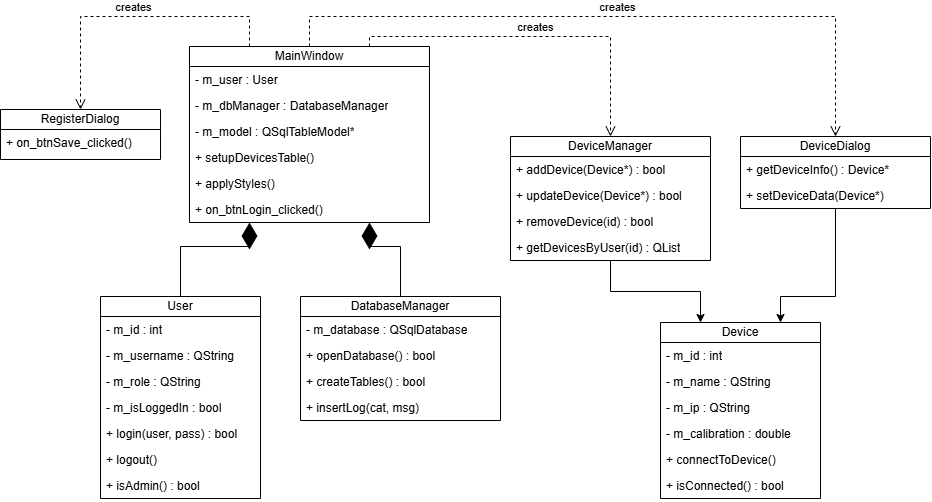

The diagram above was exported from draw.io. Its source (the exported page's mxGraphModel, read from the mxfile embedded in the PNG):
<mxGraphModel dx="969" dy="570" grid="1" gridSize="10" guides="1" tooltips="1" connect="1" arrows="1" fold="1" page="1" pageScale="1" pageWidth="827" pageHeight="1169" math="0" shadow="0">
  <root>
    <mxCell id="0" />
    <mxCell id="1" parent="0" />
    <mxCell id="Z2W9iJh1YtLskNIEyKQY-25" parent="1" style="swimlane;fontStyle=0;childLayout=stackLayout;horizontal=1;startSize=20;fillColor=none;horizontalStack=0;resizeParent=1;resizeParentMax=0;resizeLast=0;collapsible=1;marginBottom=0;whiteSpace=wrap;html=1;" value="MainWindow" vertex="1">
      <mxGeometry height="176" width="240" x="209" y="230" as="geometry">
        <mxRectangle height="30" width="110" x="344" y="10" as="alternateBounds" />
      </mxGeometry>
    </mxCell>
    <mxCell id="Z2W9iJh1YtLskNIEyKQY-26" parent="Z2W9iJh1YtLskNIEyKQY-25" style="text;strokeColor=none;fillColor=none;align=left;verticalAlign=top;spacingLeft=4;spacingRight=4;overflow=hidden;rotatable=0;points=[[0,0.5],[1,0.5]];portConstraint=eastwest;whiteSpace=wrap;html=1;" value="- m_user : User" vertex="1">
      <mxGeometry height="26" width="240" y="20" as="geometry" />
    </mxCell>
    <mxCell id="Z2W9iJh1YtLskNIEyKQY-27" parent="Z2W9iJh1YtLskNIEyKQY-25" style="text;strokeColor=none;fillColor=none;align=left;verticalAlign=top;spacingLeft=4;spacingRight=4;overflow=hidden;rotatable=0;points=[[0,0.5],[1,0.5]];portConstraint=eastwest;whiteSpace=wrap;html=1;" value="- m_dbManager : DatabaseManager" vertex="1">
      <mxGeometry height="26" width="240" y="46" as="geometry" />
    </mxCell>
    <mxCell id="Z2W9iJh1YtLskNIEyKQY-41" parent="Z2W9iJh1YtLskNIEyKQY-25" style="text;strokeColor=none;fillColor=none;align=left;verticalAlign=top;spacingLeft=4;spacingRight=4;overflow=hidden;rotatable=0;points=[[0,0.5],[1,0.5]];portConstraint=eastwest;whiteSpace=wrap;html=1;" value="- m_model : QSqlTableModel*" vertex="1">
      <mxGeometry height="26" width="240" y="72" as="geometry" />
    </mxCell>
    <mxCell id="Z2W9iJh1YtLskNIEyKQY-40" parent="Z2W9iJh1YtLskNIEyKQY-25" style="text;strokeColor=none;fillColor=none;align=left;verticalAlign=top;spacingLeft=4;spacingRight=4;overflow=hidden;rotatable=0;points=[[0,0.5],[1,0.5]];portConstraint=eastwest;whiteSpace=wrap;html=1;" value="+ setupDevicesTable()" vertex="1">
      <mxGeometry height="26" width="240" y="98" as="geometry" />
    </mxCell>
    <mxCell id="Z2W9iJh1YtLskNIEyKQY-42" parent="Z2W9iJh1YtLskNIEyKQY-25" style="text;strokeColor=none;fillColor=none;align=left;verticalAlign=top;spacingLeft=4;spacingRight=4;overflow=hidden;rotatable=0;points=[[0,0.5],[1,0.5]];portConstraint=eastwest;whiteSpace=wrap;html=1;" value="+ applyStyles()" vertex="1">
      <mxGeometry height="26" width="240" y="124" as="geometry" />
    </mxCell>
    <mxCell id="Z2W9iJh1YtLskNIEyKQY-28" parent="Z2W9iJh1YtLskNIEyKQY-25" style="text;strokeColor=none;fillColor=none;align=left;verticalAlign=top;spacingLeft=4;spacingRight=4;overflow=hidden;rotatable=0;points=[[0,0.5],[1,0.5]];portConstraint=eastwest;whiteSpace=wrap;html=1;" value="+ on_btnLogin_clicked()" vertex="1">
      <mxGeometry height="26" width="240" y="150" as="geometry" />
    </mxCell>
    <mxCell id="Z2W9iJh1YtLskNIEyKQY-51" parent="1" style="swimlane;fontStyle=0;childLayout=stackLayout;horizontal=1;startSize=20;fillColor=none;horizontalStack=0;resizeParent=1;resizeParentMax=0;resizeLast=0;collapsible=1;marginBottom=0;whiteSpace=wrap;html=1;" value="DatabaseManager" vertex="1">
      <mxGeometry height="124" width="200" x="320" y="480" as="geometry">
        <mxRectangle height="30" width="110" x="344" y="10" as="alternateBounds" />
      </mxGeometry>
    </mxCell>
    <mxCell id="Z2W9iJh1YtLskNIEyKQY-52" parent="Z2W9iJh1YtLskNIEyKQY-51" style="text;strokeColor=none;fillColor=none;align=left;verticalAlign=top;spacingLeft=4;spacingRight=4;overflow=hidden;rotatable=0;points=[[0,0.5],[1,0.5]];portConstraint=eastwest;whiteSpace=wrap;html=1;" value="- m_database : QSqlDatabase" vertex="1">
      <mxGeometry height="26" width="200" y="20" as="geometry" />
    </mxCell>
    <mxCell id="Z2W9iJh1YtLskNIEyKQY-53" parent="Z2W9iJh1YtLskNIEyKQY-51" style="text;strokeColor=none;fillColor=none;align=left;verticalAlign=top;spacingLeft=4;spacingRight=4;overflow=hidden;rotatable=0;points=[[0,0.5],[1,0.5]];portConstraint=eastwest;whiteSpace=wrap;html=1;" value="+ openDatabase() : bool" vertex="1">
      <mxGeometry height="26" width="200" y="46" as="geometry" />
    </mxCell>
    <mxCell id="Z2W9iJh1YtLskNIEyKQY-54" parent="Z2W9iJh1YtLskNIEyKQY-51" style="text;strokeColor=none;fillColor=none;align=left;verticalAlign=top;spacingLeft=4;spacingRight=4;overflow=hidden;rotatable=0;points=[[0,0.5],[1,0.5]];portConstraint=eastwest;whiteSpace=wrap;html=1;" value="+ createTables() : bool" vertex="1">
      <mxGeometry height="26" width="200" y="72" as="geometry" />
    </mxCell>
    <mxCell id="Z2W9iJh1YtLskNIEyKQY-55" parent="Z2W9iJh1YtLskNIEyKQY-51" style="text;strokeColor=none;fillColor=none;align=left;verticalAlign=top;spacingLeft=4;spacingRight=4;overflow=hidden;rotatable=0;points=[[0,0.5],[1,0.5]];portConstraint=eastwest;whiteSpace=wrap;html=1;" value="+ insertLog(cat, msg)" vertex="1">
      <mxGeometry height="26" width="200" y="98" as="geometry" />
    </mxCell>
    <mxCell id="Z2W9iJh1YtLskNIEyKQY-59" parent="1" style="swimlane;fontStyle=0;childLayout=stackLayout;horizontal=1;startSize=20;fillColor=none;horizontalStack=0;resizeParent=1;resizeParentMax=0;resizeLast=0;collapsible=1;marginBottom=0;whiteSpace=wrap;html=1;" value="Device" vertex="1">
      <mxGeometry height="176" width="160" x="680" y="506" as="geometry">
        <mxRectangle height="30" width="110" x="344" y="10" as="alternateBounds" />
      </mxGeometry>
    </mxCell>
    <mxCell id="Z2W9iJh1YtLskNIEyKQY-60" parent="Z2W9iJh1YtLskNIEyKQY-59" style="text;strokeColor=none;fillColor=none;align=left;verticalAlign=top;spacingLeft=4;spacingRight=4;overflow=hidden;rotatable=0;points=[[0,0.5],[1,0.5]];portConstraint=eastwest;whiteSpace=wrap;html=1;" value="- m_id : int" vertex="1">
      <mxGeometry height="26" width="160" y="20" as="geometry" />
    </mxCell>
    <mxCell id="Z2W9iJh1YtLskNIEyKQY-61" parent="Z2W9iJh1YtLskNIEyKQY-59" style="text;strokeColor=none;fillColor=none;align=left;verticalAlign=top;spacingLeft=4;spacingRight=4;overflow=hidden;rotatable=0;points=[[0,0.5],[1,0.5]];portConstraint=eastwest;whiteSpace=wrap;html=1;" value="- m_name : QString" vertex="1">
      <mxGeometry height="26" width="160" y="46" as="geometry" />
    </mxCell>
    <mxCell id="Z2W9iJh1YtLskNIEyKQY-62" parent="Z2W9iJh1YtLskNIEyKQY-59" style="text;strokeColor=none;fillColor=none;align=left;verticalAlign=top;spacingLeft=4;spacingRight=4;overflow=hidden;rotatable=0;points=[[0,0.5],[1,0.5]];portConstraint=eastwest;whiteSpace=wrap;html=1;" value="- m_ip : QString" vertex="1">
      <mxGeometry height="26" width="160" y="72" as="geometry" />
    </mxCell>
    <mxCell id="Z2W9iJh1YtLskNIEyKQY-63" parent="Z2W9iJh1YtLskNIEyKQY-59" style="text;strokeColor=none;fillColor=none;align=left;verticalAlign=top;spacingLeft=4;spacingRight=4;overflow=hidden;rotatable=0;points=[[0,0.5],[1,0.5]];portConstraint=eastwest;whiteSpace=wrap;html=1;" value="- m_calibration : double" vertex="1">
      <mxGeometry height="26" width="160" y="98" as="geometry" />
    </mxCell>
    <mxCell id="Z2W9iJh1YtLskNIEyKQY-64" parent="Z2W9iJh1YtLskNIEyKQY-59" style="text;strokeColor=none;fillColor=none;align=left;verticalAlign=top;spacingLeft=4;spacingRight=4;overflow=hidden;rotatable=0;points=[[0,0.5],[1,0.5]];portConstraint=eastwest;whiteSpace=wrap;html=1;" value="+ connectToDevice()" vertex="1">
      <mxGeometry height="26" width="160" y="124" as="geometry" />
    </mxCell>
    <mxCell id="Z2W9iJh1YtLskNIEyKQY-65" parent="Z2W9iJh1YtLskNIEyKQY-59" style="text;strokeColor=none;fillColor=none;align=left;verticalAlign=top;spacingLeft=4;spacingRight=4;overflow=hidden;rotatable=0;points=[[0,0.5],[1,0.5]];portConstraint=eastwest;whiteSpace=wrap;html=1;" value="+ isConnected() : bool" vertex="1">
      <mxGeometry height="26" width="160" y="150" as="geometry" />
    </mxCell>
    <mxCell id="Z2W9iJh1YtLskNIEyKQY-112" edge="1" parent="1" source="Z2W9iJh1YtLskNIEyKQY-67" style="edgeStyle=orthogonalEdgeStyle;rounded=0;orthogonalLoop=1;jettySize=auto;html=1;entryX=0.25;entryY=0;entryDx=0;entryDy=0;" target="Z2W9iJh1YtLskNIEyKQY-59">
      <mxGeometry relative="1" as="geometry" />
    </mxCell>
    <mxCell id="Z2W9iJh1YtLskNIEyKQY-67" parent="1" style="swimlane;fontStyle=0;childLayout=stackLayout;horizontal=1;startSize=20;fillColor=none;horizontalStack=0;resizeParent=1;resizeParentMax=0;resizeLast=0;collapsible=1;marginBottom=0;whiteSpace=wrap;html=1;" value="DeviceManager" vertex="1">
      <mxGeometry height="124" width="200" x="530" y="320" as="geometry">
        <mxRectangle height="30" width="110" x="344" y="10" as="alternateBounds" />
      </mxGeometry>
    </mxCell>
    <mxCell id="Z2W9iJh1YtLskNIEyKQY-68" parent="Z2W9iJh1YtLskNIEyKQY-67" style="text;strokeColor=none;fillColor=none;align=left;verticalAlign=top;spacingLeft=4;spacingRight=4;overflow=hidden;rotatable=0;points=[[0,0.5],[1,0.5]];portConstraint=eastwest;whiteSpace=wrap;html=1;" value="+ addDevice(Device*) : bool" vertex="1">
      <mxGeometry height="26" width="200" y="20" as="geometry" />
    </mxCell>
    <mxCell id="Z2W9iJh1YtLskNIEyKQY-69" parent="Z2W9iJh1YtLskNIEyKQY-67" style="text;strokeColor=none;fillColor=none;align=left;verticalAlign=top;spacingLeft=4;spacingRight=4;overflow=hidden;rotatable=0;points=[[0,0.5],[1,0.5]];portConstraint=eastwest;whiteSpace=wrap;html=1;" value="+ updateDevice(Device*) : bool" vertex="1">
      <mxGeometry height="26" width="200" y="46" as="geometry" />
    </mxCell>
    <mxCell id="Z2W9iJh1YtLskNIEyKQY-70" parent="Z2W9iJh1YtLskNIEyKQY-67" style="text;strokeColor=none;fillColor=none;align=left;verticalAlign=top;spacingLeft=4;spacingRight=4;overflow=hidden;rotatable=0;points=[[0,0.5],[1,0.5]];portConstraint=eastwest;whiteSpace=wrap;html=1;" value="+ removeDevice(id) : bool" vertex="1">
      <mxGeometry height="26" width="200" y="72" as="geometry" />
    </mxCell>
    <mxCell id="Z2W9iJh1YtLskNIEyKQY-71" parent="Z2W9iJh1YtLskNIEyKQY-67" style="text;strokeColor=none;fillColor=none;align=left;verticalAlign=top;spacingLeft=4;spacingRight=4;overflow=hidden;rotatable=0;points=[[0,0.5],[1,0.5]];portConstraint=eastwest;whiteSpace=wrap;html=1;" value="+ getDevicesByUser(id) : QList" vertex="1">
      <mxGeometry height="26" width="200" y="98" as="geometry" />
    </mxCell>
    <mxCell id="Z2W9iJh1YtLskNIEyKQY-113" edge="1" parent="1" source="Z2W9iJh1YtLskNIEyKQY-75" style="edgeStyle=orthogonalEdgeStyle;rounded=0;orthogonalLoop=1;jettySize=auto;html=1;entryX=0.75;entryY=0;entryDx=0;entryDy=0;" target="Z2W9iJh1YtLskNIEyKQY-59">
      <mxGeometry relative="1" as="geometry">
        <Array as="points">
          <mxPoint x="855" y="480" />
          <mxPoint x="800" y="480" />
        </Array>
      </mxGeometry>
    </mxCell>
    <mxCell id="Z2W9iJh1YtLskNIEyKQY-75" parent="1" style="swimlane;fontStyle=0;childLayout=stackLayout;horizontal=1;startSize=20;fillColor=none;horizontalStack=0;resizeParent=1;resizeParentMax=0;resizeLast=0;collapsible=1;marginBottom=0;whiteSpace=wrap;html=1;" value="DeviceDialog" vertex="1">
      <mxGeometry height="72" width="190" x="760" y="320" as="geometry">
        <mxRectangle height="30" width="110" x="344" y="10" as="alternateBounds" />
      </mxGeometry>
    </mxCell>
    <mxCell id="Z2W9iJh1YtLskNIEyKQY-76" parent="Z2W9iJh1YtLskNIEyKQY-75" style="text;strokeColor=none;fillColor=none;align=left;verticalAlign=top;spacingLeft=4;spacingRight=4;overflow=hidden;rotatable=0;points=[[0,0.5],[1,0.5]];portConstraint=eastwest;whiteSpace=wrap;html=1;" value="+ getDeviceInfo() : Device*" vertex="1">
      <mxGeometry height="26" width="190" y="20" as="geometry" />
    </mxCell>
    <mxCell id="Z2W9iJh1YtLskNIEyKQY-77" parent="Z2W9iJh1YtLskNIEyKQY-75" style="text;strokeColor=none;fillColor=none;align=left;verticalAlign=top;spacingLeft=4;spacingRight=4;overflow=hidden;rotatable=0;points=[[0,0.5],[1,0.5]];portConstraint=eastwest;whiteSpace=wrap;html=1;" value="+ setDeviceData(Device*)" vertex="1">
      <mxGeometry height="26" width="190" y="46" as="geometry" />
    </mxCell>
    <mxCell id="Z2W9iJh1YtLskNIEyKQY-80" parent="1" style="swimlane;fontStyle=0;childLayout=stackLayout;horizontal=1;startSize=20;fillColor=none;horizontalStack=0;resizeParent=1;resizeParentMax=0;resizeLast=0;collapsible=1;marginBottom=0;whiteSpace=wrap;html=1;" value="RegisterDialog" vertex="1">
      <mxGeometry height="50" width="160" x="20" y="293" as="geometry">
        <mxRectangle height="30" width="110" x="344" y="10" as="alternateBounds" />
      </mxGeometry>
    </mxCell>
    <mxCell id="Z2W9iJh1YtLskNIEyKQY-81" parent="Z2W9iJh1YtLskNIEyKQY-80" style="text;strokeColor=none;fillColor=none;align=left;verticalAlign=top;spacingLeft=4;spacingRight=4;overflow=hidden;rotatable=0;points=[[0,0.5],[1,0.5]];portConstraint=eastwest;whiteSpace=wrap;html=1;" value="+ on_btnSave_clicked()" vertex="1">
      <mxGeometry height="30" width="160" y="20" as="geometry" />
    </mxCell>
    <mxCell id="Z2W9iJh1YtLskNIEyKQY-43" parent="1" style="swimlane;fontStyle=0;childLayout=stackLayout;horizontal=1;startSize=20;fillColor=none;horizontalStack=0;resizeParent=1;resizeParentMax=0;resizeLast=0;collapsible=1;marginBottom=0;whiteSpace=wrap;html=1;" value="User" vertex="1">
      <mxGeometry height="202" width="160" x="120" y="480" as="geometry">
        <mxRectangle height="30" width="110" x="344" y="10" as="alternateBounds" />
      </mxGeometry>
    </mxCell>
    <mxCell id="Z2W9iJh1YtLskNIEyKQY-44" parent="Z2W9iJh1YtLskNIEyKQY-43" style="text;strokeColor=none;fillColor=none;align=left;verticalAlign=top;spacingLeft=4;spacingRight=4;overflow=hidden;rotatable=0;points=[[0,0.5],[1,0.5]];portConstraint=eastwest;whiteSpace=wrap;html=1;" value="- m_id : int" vertex="1">
      <mxGeometry height="26" width="160" y="20" as="geometry" />
    </mxCell>
    <mxCell id="Z2W9iJh1YtLskNIEyKQY-45" parent="Z2W9iJh1YtLskNIEyKQY-43" style="text;strokeColor=none;fillColor=none;align=left;verticalAlign=top;spacingLeft=4;spacingRight=4;overflow=hidden;rotatable=0;points=[[0,0.5],[1,0.5]];portConstraint=eastwest;whiteSpace=wrap;html=1;" value="- m_username : QString" vertex="1">
      <mxGeometry height="26" width="160" y="46" as="geometry" />
    </mxCell>
    <mxCell id="Z2W9iJh1YtLskNIEyKQY-46" parent="Z2W9iJh1YtLskNIEyKQY-43" style="text;strokeColor=none;fillColor=none;align=left;verticalAlign=top;spacingLeft=4;spacingRight=4;overflow=hidden;rotatable=0;points=[[0,0.5],[1,0.5]];portConstraint=eastwest;whiteSpace=wrap;html=1;" value="- m_role : QString" vertex="1">
      <mxGeometry height="26" width="160" y="72" as="geometry" />
    </mxCell>
    <mxCell id="Z2W9iJh1YtLskNIEyKQY-50" parent="Z2W9iJh1YtLskNIEyKQY-43" style="text;strokeColor=none;fillColor=none;align=left;verticalAlign=top;spacingLeft=4;spacingRight=4;overflow=hidden;rotatable=0;points=[[0,0.5],[1,0.5]];portConstraint=eastwest;whiteSpace=wrap;html=1;" value="- m_isLoggedIn : bool" vertex="1">
      <mxGeometry height="26" width="160" y="98" as="geometry" />
    </mxCell>
    <mxCell id="Z2W9iJh1YtLskNIEyKQY-47" parent="Z2W9iJh1YtLskNIEyKQY-43" style="text;strokeColor=none;fillColor=none;align=left;verticalAlign=top;spacingLeft=4;spacingRight=4;overflow=hidden;rotatable=0;points=[[0,0.5],[1,0.5]];portConstraint=eastwest;whiteSpace=wrap;html=1;" value="+ login(user, pass) : bool" vertex="1">
      <mxGeometry height="26" width="160" y="124" as="geometry" />
    </mxCell>
    <mxCell id="Z2W9iJh1YtLskNIEyKQY-48" parent="Z2W9iJh1YtLskNIEyKQY-43" style="text;strokeColor=none;fillColor=none;align=left;verticalAlign=top;spacingLeft=4;spacingRight=4;overflow=hidden;rotatable=0;points=[[0,0.5],[1,0.5]];portConstraint=eastwest;whiteSpace=wrap;html=1;" value="+ logout()" vertex="1">
      <mxGeometry height="26" width="160" y="150" as="geometry" />
    </mxCell>
    <mxCell id="Z2W9iJh1YtLskNIEyKQY-49" parent="Z2W9iJh1YtLskNIEyKQY-43" style="text;strokeColor=none;fillColor=none;align=left;verticalAlign=top;spacingLeft=4;spacingRight=4;overflow=hidden;rotatable=0;points=[[0,0.5],[1,0.5]];portConstraint=eastwest;whiteSpace=wrap;html=1;" value="+ isAdmin() : bool" vertex="1">
      <mxGeometry height="26" width="160" y="176" as="geometry" />
    </mxCell>
    <mxCell id="Z2W9iJh1YtLskNIEyKQY-100" edge="1" parent="1" source="Z2W9iJh1YtLskNIEyKQY-43" style="endArrow=diamondThin;endFill=1;endSize=24;html=1;rounded=0;entryX=0.25;entryY=1;entryDx=0;entryDy=0;exitX=0.5;exitY=0;exitDx=0;exitDy=0;" target="Z2W9iJh1YtLskNIEyKQY-25" value="">
      <mxGeometry relative="1" width="160" as="geometry">
        <Array as="points">
          <mxPoint x="200" y="430" />
          <mxPoint x="269" y="430" />
        </Array>
        <mxPoint x="289" y="470" as="sourcePoint" />
        <mxPoint x="459" y="470" as="targetPoint" />
      </mxGeometry>
    </mxCell>
    <mxCell id="Z2W9iJh1YtLskNIEyKQY-102" edge="1" parent="1" source="Z2W9iJh1YtLskNIEyKQY-51" style="endArrow=diamondThin;endFill=1;endSize=24;html=1;rounded=0;entryX=0.75;entryY=1;entryDx=0;entryDy=0;exitX=0.5;exitY=0;exitDx=0;exitDy=0;" target="Z2W9iJh1YtLskNIEyKQY-25" value="">
      <mxGeometry relative="1" width="160" as="geometry">
        <Array as="points">
          <mxPoint x="420" y="430" />
          <mxPoint x="389" y="430" />
        </Array>
        <mxPoint x="369" y="470" as="sourcePoint" />
        <mxPoint x="349" y="450" as="targetPoint" />
      </mxGeometry>
    </mxCell>
    <mxCell id="Z2W9iJh1YtLskNIEyKQY-106" edge="1" parent="1" source="Z2W9iJh1YtLskNIEyKQY-25" style="html=1;verticalAlign=bottom;endArrow=open;dashed=1;endSize=8;curved=0;rounded=0;exitX=0.25;exitY=0;exitDx=0;exitDy=0;entryX=0.5;entryY=0;entryDx=0;entryDy=0;" target="Z2W9iJh1YtLskNIEyKQY-80" value="creates">
      <mxGeometry relative="1" as="geometry">
        <Array as="points">
          <mxPoint x="269" y="200" />
          <mxPoint x="100" y="200" />
        </Array>
        <mxPoint x="169" y="310" as="sourcePoint" />
        <mxPoint x="20" y="290" as="targetPoint" />
      </mxGeometry>
    </mxCell>
    <mxCell id="Z2W9iJh1YtLskNIEyKQY-108" edge="1" parent="1" style="html=1;verticalAlign=bottom;endArrow=open;dashed=1;endSize=8;curved=0;rounded=0;exitX=0.75;exitY=0;exitDx=0;exitDy=0;entryX=0.5;entryY=0;entryDx=0;entryDy=0;" target="Z2W9iJh1YtLskNIEyKQY-67" value="creates">
      <mxGeometry relative="1" as="geometry">
        <Array as="points">
          <mxPoint x="389" y="220" />
          <mxPoint x="630" y="220" />
        </Array>
        <mxPoint x="389" y="230" as="sourcePoint" />
        <mxPoint x="680" y="260" as="targetPoint" />
      </mxGeometry>
    </mxCell>
    <mxCell id="Z2W9iJh1YtLskNIEyKQY-109" edge="1" parent="1" source="Z2W9iJh1YtLskNIEyKQY-25" style="html=1;verticalAlign=bottom;endArrow=open;dashed=1;endSize=8;curved=0;rounded=0;exitX=0.5;exitY=0;exitDx=0;exitDy=0;entryX=0.5;entryY=0;entryDx=0;entryDy=0;" target="Z2W9iJh1YtLskNIEyKQY-75" value="creates">
      <mxGeometry relative="1" as="geometry">
        <Array as="points">
          <mxPoint x="329" y="200" />
          <mxPoint x="855" y="200" />
        </Array>
        <mxPoint x="619" y="220" as="sourcePoint" />
        <mxPoint x="650" y="200" as="targetPoint" />
      </mxGeometry>
    </mxCell>
  </root>
</mxGraphModel>